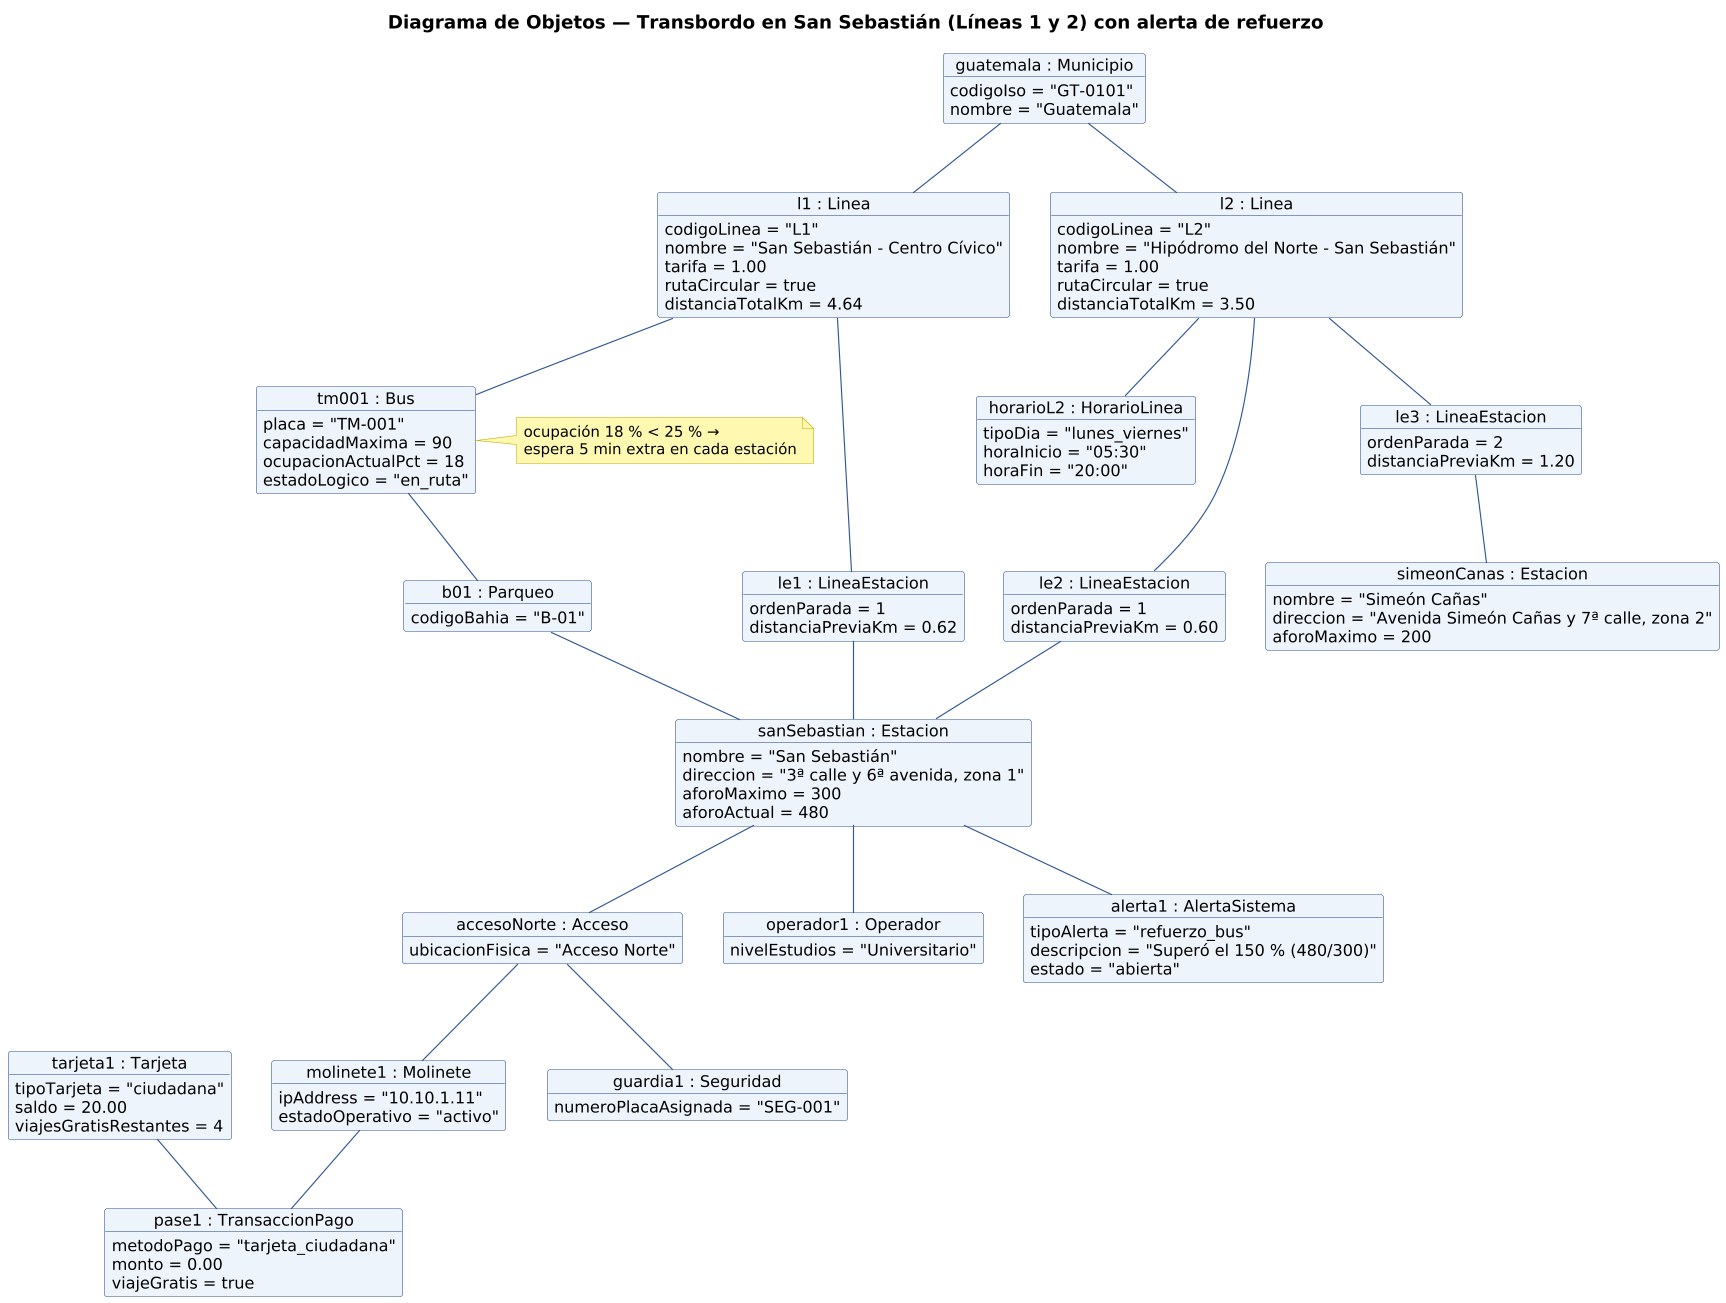

The diagram above was rendered by PlantUML. Its source (embedded in the PNG):
@startuml
skinparamlocked dpi 110
!include comun.iuml
title Diagrama de Objetos — Transbordo en San Sebastián (Líneas 1 y 2) con alerta de refuerzo
object "guatemala : Municipio" as mun {
  codigoIso = "GT-0101"
  nombre = "Guatemala"
}
object "l1 : Linea" as l1 {
  codigoLinea = "L1"
  nombre = "San Sebastián - Centro Cívico"
  tarifa = 1.00
  rutaCircular = true
  distanciaTotalKm = 4.64
}
object "l2 : Linea" as l2 {
  codigoLinea = "L2"
  nombre = "Hipódromo del Norte - San Sebastián"
  tarifa = 1.00
  rutaCircular = true
  distanciaTotalKm = 3.50
}
object "horarioL2 : HorarioLinea" as h2 {
  tipoDia = "lunes_viernes"
  horaInicio = "05:30"
  horaFin = "20:00"
}
object "sanSebastian : Estacion" as ss {
  nombre = "San Sebastián"
  direccion = "3ª calle y 6ª avenida, zona 1"
  aforoMaximo = 300
  aforoActual = 480
}
object "le1 : LineaEstacion" as le1 {
  ordenParada = 1
  distanciaPreviaKm = 0.62
}
object "le2 : LineaEstacion" as le2 {
  ordenParada = 1
  distanciaPreviaKm = 0.60
}
object "simeonCanas : Estacion" as sc {
  nombre = "Simeón Cañas"
  direccion = "Avenida Simeón Cañas y 7ª calle, zona 2"
  aforoMaximo = 200
}
object "le3 : LineaEstacion" as le3 {
  ordenParada = 2
  distanciaPreviaKm = 1.20
}
object "accesoNorte : Acceso" as ac {
  ubicacionFisica = "Acceso Norte"
}
object "molinete1 : Molinete" as mo {
  ipAddress = "10.10.1.11"
  estadoOperativo = "activo"
}
object "guardia1 : Seguridad" as gu {
  numeroPlacaAsignada = "SEG-001"
}
object "operador1 : Operador" as op {
  nivelEstudios = "Universitario"
}
object "alerta1 : AlertaSistema" as al {
  tipoAlerta = "refuerzo_bus"
  descripcion = "Superó el 150 % (480/300)"
  estado = "abierta"
}
object "tm001 : Bus" as bus {
  placa = "TM-001"
  capacidadMaxima = 90
  ocupacionActualPct = 18
  estadoLogico = "en_ruta"
}
object "b01 : Parqueo" as pq {
  codigoBahia = "B-01"
}
object "tarjeta1 : Tarjeta" as tj {
  tipoTarjeta = "ciudadana"
  saldo = 20.00
  viajesGratisRestantes = 4
}
object "pase1 : TransaccionPago" as tx {
  metodoPago = "tarjeta_ciudadana"
  monto = 0.00
  viajeGratis = true
}
mun -- l1
mun -- l2
l2 -- h2
l1 -- le1
le1 -- ss
l2 -- le2
le2 -- ss
l2 -- le3
le3 -- sc
ss -- ac
ac -- mo
ac -- gu
ss -- op
ss -- al
l1 -- bus
bus -- pq
pq -- ss
mo -- tx
tj -- tx
note right of bus
  ocupación 18 % < 25 % →
  espera 5 min extra en cada estación
end note
@enduml